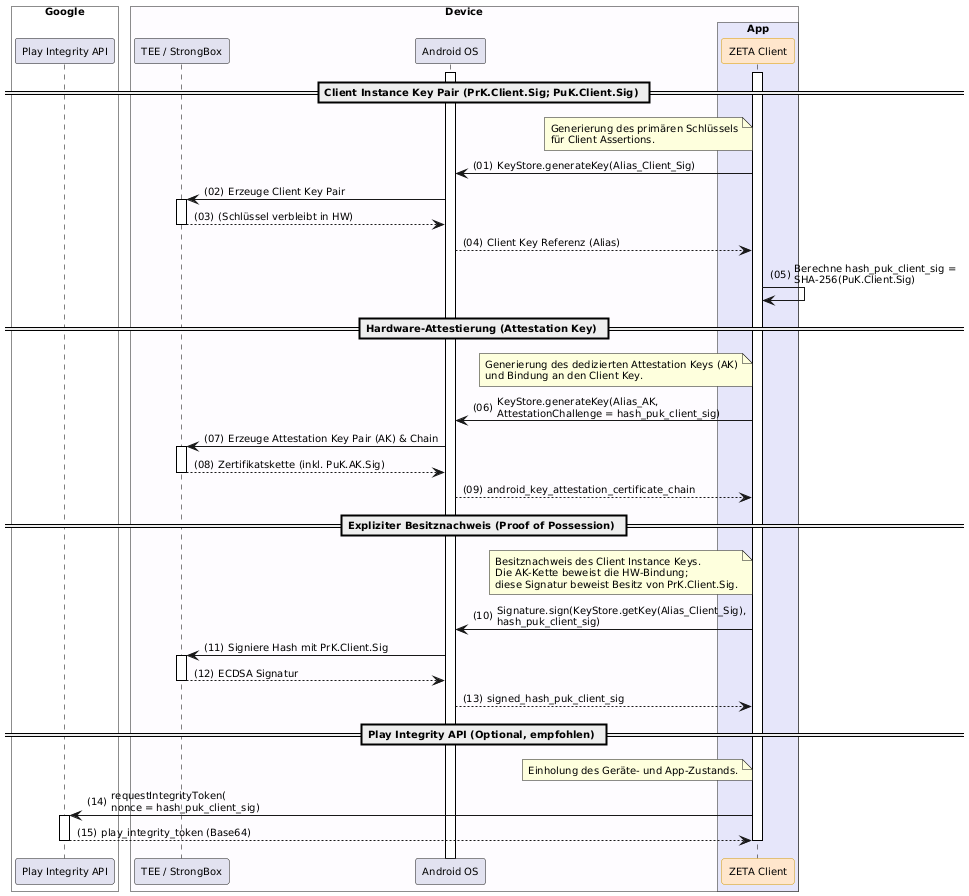

The diagram above was rendered by PlantUML. Its source (embedded in the PNG):
@startuml "Abb-ZETA-Schlüsselgenerierung-Android"
!include ../puml-layout.txt

    box "Google" #FFFFFF
      participant "Play Integrity API" as PlayAPI
    end box

    box "Device" DEVICE_COLOR
      participant "TEE / StrongBox" as StrongBox
      participant "Android OS" as AndroidOS
      box "App" PRIMAERSYSTEM_COLOR
        participant "ZETA Client" as Client <<zeta>>
      end box
    end box

    Client++
    AndroidOS++
    
    == Client Instance Key Pair (PrK.Client.Sig; PuK.Client.Sig) ==
    note left of Client: Generierung des primären Schlüssels\nfür Client Assertions.
    Client -> AndroidOS: KeyStore.generateKey(Alias_Client_Sig)
    
    AndroidOS -> StrongBox++: Erzeuge Client Key Pair
    StrongBox --> AndroidOS--: (Schlüssel verbleibt in HW)
    
    AndroidOS --> Client: Client Key Referenz (Alias)
    Client -> Client: Berechne hash_puk_client_sig =\nSHA-256(PuK.Client.Sig)

    == Hardware-Attestierung (Attestation Key) ==
    note left of Client: Generierung des dedizierten Attestation Keys (AK)\nund Bindung an den Client Key.
    Client -> AndroidOS: KeyStore.generateKey(Alias_AK,\nAttestationChallenge = hash_puk_client_sig)
    
    AndroidOS -> StrongBox++: Erzeuge Attestation Key Pair (AK) & Chain
    StrongBox --> AndroidOS--: Zertifikatskette (inkl. PuK.AK.Sig)
    AndroidOS --> Client: android_key_attestation_certificate_chain
    
    == Expliziter Besitznachweis (Proof of Possession) ==
    note left of Client
      Besitznachweis des Client Instance Keys.
      Die AK-Kette beweist die HW-Bindung;
      diese Signatur beweist Besitz von PrK.Client.Sig.
    end note
    Client -> AndroidOS: Signature.sign(KeyStore.getKey(Alias_Client_Sig),\nhash_puk_client_sig)
    AndroidOS -> StrongBox++: Signiere Hash mit PrK.Client.Sig
    StrongBox --> AndroidOS--: ECDSA Signatur
    AndroidOS --> Client: signed_hash_puk_client_sig
    
    == Play Integrity API (Optional, empfohlen) ==
    note left of Client: Einholung des Geräte- und App-Zustands.
    Client -> PlayAPI++: requestIntegrityToken(\nnonce = hash_puk_client_sig)
    PlayAPI --> Client--: play_integrity_token (Base64)

    Client--

@enduml